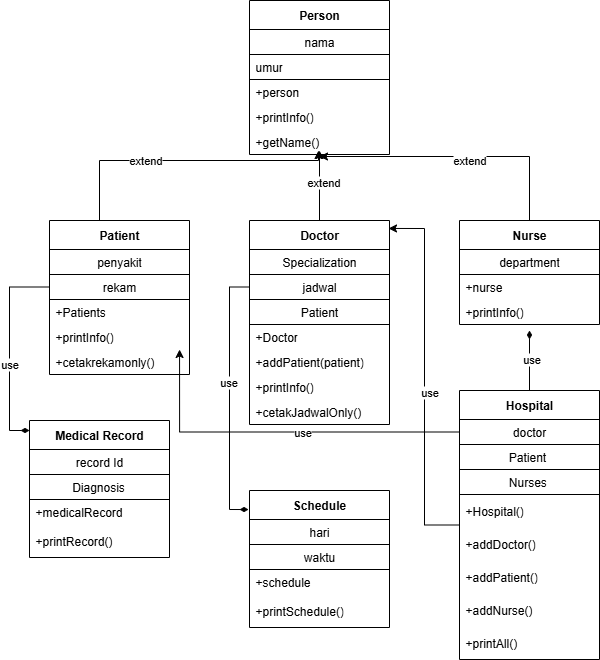

The diagram above was exported from draw.io. Its source (the exported page's mxGraphModel, read from the mxfile embedded in the PNG):
<mxGraphModel dx="864" dy="474" grid="1" gridSize="10" guides="1" tooltips="1" connect="1" arrows="1" fold="1" page="1" pageScale="1" pageWidth="850" pageHeight="1100" math="0" shadow="0">
  <root>
    <mxCell id="0" />
    <mxCell id="1" parent="0" />
    <mxCell id="cjzYDFjtzR255-8rXvOv-1" value="Person" style="swimlane;fontStyle=1;align=center;verticalAlign=middle;childLayout=stackLayout;horizontal=1;startSize=29;horizontalStack=0;resizeParent=1;resizeParentMax=0;resizeLast=0;collapsible=0;marginBottom=0;html=1;whiteSpace=wrap;" vertex="1" parent="1">
      <mxGeometry x="330" y="80" width="140" height="154" as="geometry" />
    </mxCell>
    <mxCell id="cjzYDFjtzR255-8rXvOv-2" value="nama" style="text;html=1;strokeColor=default;fillColor=none;align=center;verticalAlign=middle;spacingLeft=4;spacingRight=4;overflow=hidden;rotatable=0;points=[[0,0.5],[1,0.5]];portConstraint=eastwest;whiteSpace=wrap;" vertex="1" parent="cjzYDFjtzR255-8rXvOv-1">
      <mxGeometry y="29" width="140" height="25" as="geometry" />
    </mxCell>
    <mxCell id="cjzYDFjtzR255-8rXvOv-3" value="umur" style="text;html=1;strokeColor=default;fillColor=none;align=left;verticalAlign=middle;spacingLeft=4;spacingRight=4;overflow=hidden;rotatable=0;points=[[0,0.5],[1,0.5]];portConstraint=eastwest;whiteSpace=wrap;" vertex="1" parent="cjzYDFjtzR255-8rXvOv-1">
      <mxGeometry y="54" width="140" height="25" as="geometry" />
    </mxCell>
    <mxCell id="cjzYDFjtzR255-8rXvOv-5" value="+person" style="text;html=1;strokeColor=none;fillColor=none;align=left;verticalAlign=middle;spacingLeft=4;spacingRight=4;overflow=hidden;rotatable=0;points=[[0,0.5],[1,0.5]];portConstraint=eastwest;whiteSpace=wrap;" vertex="1" parent="cjzYDFjtzR255-8rXvOv-1">
      <mxGeometry y="79" width="140" height="25" as="geometry" />
    </mxCell>
    <mxCell id="cjzYDFjtzR255-8rXvOv-6" value="+printInfo()" style="text;html=1;strokeColor=none;fillColor=none;align=left;verticalAlign=middle;spacingLeft=4;spacingRight=4;overflow=hidden;rotatable=0;points=[[0,0.5],[1,0.5]];portConstraint=eastwest;whiteSpace=wrap;" vertex="1" parent="cjzYDFjtzR255-8rXvOv-1">
      <mxGeometry y="104" width="140" height="25" as="geometry" />
    </mxCell>
    <mxCell id="cjzYDFjtzR255-8rXvOv-7" value="+getName()" style="text;html=1;strokeColor=none;fillColor=none;align=left;verticalAlign=middle;spacingLeft=4;spacingRight=4;overflow=hidden;rotatable=0;points=[[0,0.5],[1,0.5]];portConstraint=eastwest;whiteSpace=wrap;" vertex="1" parent="cjzYDFjtzR255-8rXvOv-1">
      <mxGeometry y="129" width="140" height="25" as="geometry" />
    </mxCell>
    <mxCell id="cjzYDFjtzR255-8rXvOv-49" style="edgeStyle=orthogonalEdgeStyle;rounded=0;orthogonalLoop=1;jettySize=auto;html=1;" edge="1" parent="1" source="cjzYDFjtzR255-8rXvOv-8">
      <mxGeometry relative="1" as="geometry">
        <mxPoint x="400" y="230" as="targetPoint" />
      </mxGeometry>
    </mxCell>
    <mxCell id="cjzYDFjtzR255-8rXvOv-58" value="extend" style="edgeLabel;html=1;align=center;verticalAlign=middle;resizable=0;points=[];" vertex="1" connectable="0" parent="cjzYDFjtzR255-8rXvOv-49">
      <mxGeometry x="0.12" y="-3" relative="1" as="geometry">
        <mxPoint as="offset" />
      </mxGeometry>
    </mxCell>
    <mxCell id="cjzYDFjtzR255-8rXvOv-8" value="Doctor" style="swimlane;fontStyle=1;align=center;verticalAlign=middle;childLayout=stackLayout;horizontal=1;startSize=29;horizontalStack=0;resizeParent=1;resizeParentMax=0;resizeLast=0;collapsible=0;marginBottom=0;html=1;whiteSpace=wrap;" vertex="1" parent="1">
      <mxGeometry x="330" y="300" width="140" height="204" as="geometry" />
    </mxCell>
    <mxCell id="cjzYDFjtzR255-8rXvOv-9" value="Specialization" style="text;html=1;strokeColor=default;fillColor=none;align=center;verticalAlign=middle;spacingLeft=4;spacingRight=4;overflow=hidden;rotatable=0;points=[[0,0.5],[1,0.5]];portConstraint=eastwest;whiteSpace=wrap;" vertex="1" parent="cjzYDFjtzR255-8rXvOv-8">
      <mxGeometry y="29" width="140" height="25" as="geometry" />
    </mxCell>
    <mxCell id="cjzYDFjtzR255-8rXvOv-10" value="jadwal" style="text;html=1;strokeColor=default;fillColor=none;align=center;verticalAlign=middle;spacingLeft=4;spacingRight=4;overflow=hidden;rotatable=0;points=[[0,0.5],[1,0.5]];portConstraint=eastwest;whiteSpace=wrap;" vertex="1" parent="cjzYDFjtzR255-8rXvOv-8">
      <mxGeometry y="54" width="140" height="25" as="geometry" />
    </mxCell>
    <mxCell id="cjzYDFjtzR255-8rXvOv-11" value="Patient" style="text;html=1;strokeColor=default;fillColor=none;align=center;verticalAlign=middle;spacingLeft=4;spacingRight=4;overflow=hidden;rotatable=0;points=[[0,0.5],[1,0.5]];portConstraint=eastwest;whiteSpace=wrap;" vertex="1" parent="cjzYDFjtzR255-8rXvOv-8">
      <mxGeometry y="79" width="140" height="25" as="geometry" />
    </mxCell>
    <mxCell id="cjzYDFjtzR255-8rXvOv-12" value="+Doctor" style="text;html=1;strokeColor=none;fillColor=none;align=left;verticalAlign=middle;spacingLeft=4;spacingRight=4;overflow=hidden;rotatable=0;points=[[0,0.5],[1,0.5]];portConstraint=eastwest;whiteSpace=wrap;" vertex="1" parent="cjzYDFjtzR255-8rXvOv-8">
      <mxGeometry y="104" width="140" height="25" as="geometry" />
    </mxCell>
    <mxCell id="cjzYDFjtzR255-8rXvOv-13" value="+addPatient(patient)" style="text;html=1;strokeColor=none;fillColor=none;align=left;verticalAlign=middle;spacingLeft=4;spacingRight=4;overflow=hidden;rotatable=0;points=[[0,0.5],[1,0.5]];portConstraint=eastwest;whiteSpace=wrap;" vertex="1" parent="cjzYDFjtzR255-8rXvOv-8">
      <mxGeometry y="129" width="140" height="25" as="geometry" />
    </mxCell>
    <mxCell id="cjzYDFjtzR255-8rXvOv-14" value="+printInfo()" style="text;html=1;strokeColor=none;fillColor=none;align=left;verticalAlign=middle;spacingLeft=4;spacingRight=4;overflow=hidden;rotatable=0;points=[[0,0.5],[1,0.5]];portConstraint=eastwest;whiteSpace=wrap;" vertex="1" parent="cjzYDFjtzR255-8rXvOv-8">
      <mxGeometry y="154" width="140" height="25" as="geometry" />
    </mxCell>
    <mxCell id="cjzYDFjtzR255-8rXvOv-69" value="+cetakJadwalOnly()" style="text;html=1;strokeColor=none;fillColor=none;align=left;verticalAlign=middle;spacingLeft=4;spacingRight=4;overflow=hidden;rotatable=0;points=[[0,0.5],[1,0.5]];portConstraint=eastwest;whiteSpace=wrap;" vertex="1" parent="cjzYDFjtzR255-8rXvOv-8">
      <mxGeometry y="179" width="140" height="25" as="geometry" />
    </mxCell>
    <mxCell id="cjzYDFjtzR255-8rXvOv-15" value="Patient" style="swimlane;fontStyle=1;align=center;verticalAlign=middle;childLayout=stackLayout;horizontal=1;startSize=29;horizontalStack=0;resizeParent=1;resizeParentMax=0;resizeLast=0;collapsible=0;marginBottom=0;html=1;whiteSpace=wrap;" vertex="1" parent="1">
      <mxGeometry x="130" y="300" width="140" height="154" as="geometry" />
    </mxCell>
    <mxCell id="cjzYDFjtzR255-8rXvOv-16" value="penyakit" style="text;html=1;strokeColor=default;fillColor=none;align=center;verticalAlign=middle;spacingLeft=4;spacingRight=4;overflow=hidden;rotatable=0;points=[[0,0.5],[1,0.5]];portConstraint=eastwest;whiteSpace=wrap;" vertex="1" parent="cjzYDFjtzR255-8rXvOv-15">
      <mxGeometry y="29" width="140" height="25" as="geometry" />
    </mxCell>
    <mxCell id="cjzYDFjtzR255-8rXvOv-17" value="rekam" style="text;html=1;strokeColor=default;fillColor=none;align=center;verticalAlign=middle;spacingLeft=4;spacingRight=4;overflow=hidden;rotatable=0;points=[[0,0.5],[1,0.5]];portConstraint=eastwest;whiteSpace=wrap;" vertex="1" parent="cjzYDFjtzR255-8rXvOv-15">
      <mxGeometry y="54" width="140" height="25" as="geometry" />
    </mxCell>
    <mxCell id="cjzYDFjtzR255-8rXvOv-18" value="+Patients" style="text;html=1;strokeColor=none;fillColor=none;align=left;verticalAlign=middle;spacingLeft=4;spacingRight=4;overflow=hidden;rotatable=0;points=[[0,0.5],[1,0.5]];portConstraint=eastwest;whiteSpace=wrap;" vertex="1" parent="cjzYDFjtzR255-8rXvOv-15">
      <mxGeometry y="79" width="140" height="25" as="geometry" />
    </mxCell>
    <mxCell id="cjzYDFjtzR255-8rXvOv-21" value="+printInfo()" style="text;html=1;strokeColor=none;fillColor=none;align=left;verticalAlign=middle;spacingLeft=4;spacingRight=4;overflow=hidden;rotatable=0;points=[[0,0.5],[1,0.5]];portConstraint=eastwest;whiteSpace=wrap;" vertex="1" parent="cjzYDFjtzR255-8rXvOv-15">
      <mxGeometry y="104" width="140" height="25" as="geometry" />
    </mxCell>
    <mxCell id="cjzYDFjtzR255-8rXvOv-70" value="+cetakrekamonly()" style="text;html=1;strokeColor=none;fillColor=none;align=left;verticalAlign=middle;spacingLeft=4;spacingRight=4;overflow=hidden;rotatable=0;points=[[0,0.5],[1,0.5]];portConstraint=eastwest;whiteSpace=wrap;" vertex="1" parent="cjzYDFjtzR255-8rXvOv-15">
      <mxGeometry y="129" width="140" height="25" as="geometry" />
    </mxCell>
    <mxCell id="cjzYDFjtzR255-8rXvOv-22" value="Nurse" style="swimlane;fontStyle=1;align=center;verticalAlign=middle;childLayout=stackLayout;horizontal=1;startSize=29;horizontalStack=0;resizeParent=1;resizeParentMax=0;resizeLast=0;collapsible=0;marginBottom=0;html=1;whiteSpace=wrap;" vertex="1" parent="1">
      <mxGeometry x="540" y="300" width="140" height="104" as="geometry" />
    </mxCell>
    <mxCell id="cjzYDFjtzR255-8rXvOv-23" value="department" style="text;html=1;strokeColor=default;fillColor=none;align=center;verticalAlign=middle;spacingLeft=4;spacingRight=4;overflow=hidden;rotatable=0;points=[[0,0.5],[1,0.5]];portConstraint=eastwest;whiteSpace=wrap;" vertex="1" parent="cjzYDFjtzR255-8rXvOv-22">
      <mxGeometry y="29" width="140" height="25" as="geometry" />
    </mxCell>
    <mxCell id="cjzYDFjtzR255-8rXvOv-24" value="+nurse" style="text;html=1;strokeColor=none;fillColor=none;align=left;verticalAlign=middle;spacingLeft=4;spacingRight=4;overflow=hidden;rotatable=0;points=[[0,0.5],[1,0.5]];portConstraint=eastwest;whiteSpace=wrap;" vertex="1" parent="cjzYDFjtzR255-8rXvOv-22">
      <mxGeometry y="54" width="140" height="25" as="geometry" />
    </mxCell>
    <mxCell id="cjzYDFjtzR255-8rXvOv-26" value="+printInfo()" style="text;html=1;strokeColor=none;fillColor=none;align=left;verticalAlign=middle;spacingLeft=4;spacingRight=4;overflow=hidden;rotatable=0;points=[[0,0.5],[1,0.5]];portConstraint=eastwest;whiteSpace=wrap;" vertex="1" parent="cjzYDFjtzR255-8rXvOv-22">
      <mxGeometry y="79" width="140" height="25" as="geometry" />
    </mxCell>
    <mxCell id="cjzYDFjtzR255-8rXvOv-27" value="Schedule" style="swimlane;fontStyle=1;align=center;verticalAlign=middle;childLayout=stackLayout;horizontal=1;startSize=29;horizontalStack=0;resizeParent=1;resizeParentMax=0;resizeLast=0;collapsible=0;marginBottom=0;html=1;whiteSpace=wrap;" vertex="1" parent="1">
      <mxGeometry x="330" y="570" width="140" height="137" as="geometry" />
    </mxCell>
    <mxCell id="cjzYDFjtzR255-8rXvOv-28" value="hari" style="text;html=1;strokeColor=default;fillColor=none;align=center;verticalAlign=middle;spacingLeft=4;spacingRight=4;overflow=hidden;rotatable=0;points=[[0,0.5],[1,0.5]];portConstraint=eastwest;whiteSpace=wrap;" vertex="1" parent="cjzYDFjtzR255-8rXvOv-27">
      <mxGeometry y="29" width="140" height="25" as="geometry" />
    </mxCell>
    <mxCell id="cjzYDFjtzR255-8rXvOv-29" value="&lt;div style=&quot;text-align: justify;&quot;&gt;&lt;span style=&quot;background-color: transparent; color: light-dark(rgb(0, 0, 0), rgb(255, 255, 255));&quot;&gt;waktu&lt;/span&gt;&lt;/div&gt;" style="text;html=1;strokeColor=default;fillColor=none;align=center;verticalAlign=middle;spacingLeft=4;spacingRight=4;overflow=hidden;rotatable=0;points=[[0,0.5],[1,0.5]];portConstraint=eastwest;whiteSpace=wrap;" vertex="1" parent="cjzYDFjtzR255-8rXvOv-27">
      <mxGeometry y="54" width="140" height="25" as="geometry" />
    </mxCell>
    <mxCell id="cjzYDFjtzR255-8rXvOv-30" value="+schedule" style="text;html=1;strokeColor=none;fillColor=none;align=left;verticalAlign=middle;spacingLeft=4;spacingRight=4;overflow=hidden;rotatable=0;points=[[0,0.5],[1,0.5]];portConstraint=eastwest;whiteSpace=wrap;" vertex="1" parent="cjzYDFjtzR255-8rXvOv-27">
      <mxGeometry y="79" width="140" height="25" as="geometry" />
    </mxCell>
    <mxCell id="cjzYDFjtzR255-8rXvOv-32" value="+printSchedule()" style="text;html=1;strokeColor=none;fillColor=none;align=left;verticalAlign=middle;spacingLeft=4;spacingRight=4;overflow=hidden;rotatable=0;points=[[0,0.5],[1,0.5]];portConstraint=eastwest;whiteSpace=wrap;" vertex="1" parent="cjzYDFjtzR255-8rXvOv-27">
      <mxGeometry y="104" width="140" height="33" as="geometry" />
    </mxCell>
    <mxCell id="cjzYDFjtzR255-8rXvOv-33" value="Medical Record" style="swimlane;fontStyle=1;align=center;verticalAlign=middle;childLayout=stackLayout;horizontal=1;startSize=29;horizontalStack=0;resizeParent=1;resizeParentMax=0;resizeLast=0;collapsible=0;marginBottom=0;html=1;whiteSpace=wrap;" vertex="1" parent="1">
      <mxGeometry x="110" y="500" width="140" height="137" as="geometry" />
    </mxCell>
    <mxCell id="cjzYDFjtzR255-8rXvOv-34" value="record Id" style="text;html=1;strokeColor=default;fillColor=none;align=center;verticalAlign=middle;spacingLeft=4;spacingRight=4;overflow=hidden;rotatable=0;points=[[0,0.5],[1,0.5]];portConstraint=eastwest;whiteSpace=wrap;" vertex="1" parent="cjzYDFjtzR255-8rXvOv-33">
      <mxGeometry y="29" width="140" height="25" as="geometry" />
    </mxCell>
    <mxCell id="cjzYDFjtzR255-8rXvOv-35" value="&lt;span style=&quot;white-space: pre;&quot;&gt;&#09;&lt;/span&gt;&amp;nbsp; &amp;nbsp;Diagnosis" style="text;html=1;strokeColor=default;fillColor=none;align=left;verticalAlign=middle;spacingLeft=4;spacingRight=4;overflow=hidden;rotatable=0;points=[[0,0.5],[1,0.5]];portConstraint=eastwest;whiteSpace=wrap;" vertex="1" parent="cjzYDFjtzR255-8rXvOv-33">
      <mxGeometry y="54" width="140" height="25" as="geometry" />
    </mxCell>
    <mxCell id="cjzYDFjtzR255-8rXvOv-36" value="+medicalRecord" style="text;html=1;strokeColor=none;fillColor=none;align=left;verticalAlign=middle;spacingLeft=4;spacingRight=4;overflow=hidden;rotatable=0;points=[[0,0.5],[1,0.5]];portConstraint=eastwest;whiteSpace=wrap;" vertex="1" parent="cjzYDFjtzR255-8rXvOv-33">
      <mxGeometry y="79" width="140" height="25" as="geometry" />
    </mxCell>
    <mxCell id="cjzYDFjtzR255-8rXvOv-37" value="+printRecord()" style="text;html=1;strokeColor=none;fillColor=none;align=left;verticalAlign=middle;spacingLeft=4;spacingRight=4;overflow=hidden;rotatable=0;points=[[0,0.5],[1,0.5]];portConstraint=eastwest;whiteSpace=wrap;" vertex="1" parent="cjzYDFjtzR255-8rXvOv-33">
      <mxGeometry y="104" width="140" height="33" as="geometry" />
    </mxCell>
    <mxCell id="cjzYDFjtzR255-8rXvOv-65" style="edgeStyle=orthogonalEdgeStyle;rounded=0;orthogonalLoop=1;jettySize=auto;html=1;exitX=0.5;exitY=0;exitDx=0;exitDy=0;endArrow=diamondThin;endFill=1;" edge="1" parent="1" source="cjzYDFjtzR255-8rXvOv-38">
      <mxGeometry relative="1" as="geometry">
        <mxPoint x="610" y="410" as="targetPoint" />
      </mxGeometry>
    </mxCell>
    <mxCell id="cjzYDFjtzR255-8rXvOv-66" value="use" style="edgeLabel;html=1;align=center;verticalAlign=middle;resizable=0;points=[];" vertex="1" connectable="0" parent="cjzYDFjtzR255-8rXvOv-65">
      <mxGeometry x="0.0667" y="-1" relative="1" as="geometry">
        <mxPoint as="offset" />
      </mxGeometry>
    </mxCell>
    <mxCell id="cjzYDFjtzR255-8rXvOv-38" value="Hospital" style="swimlane;fontStyle=1;align=center;verticalAlign=middle;childLayout=stackLayout;horizontal=1;startSize=29;horizontalStack=0;resizeParent=1;resizeParentMax=0;resizeLast=0;collapsible=0;marginBottom=0;html=1;whiteSpace=wrap;" vertex="1" parent="1">
      <mxGeometry x="540" y="470" width="140" height="269" as="geometry" />
    </mxCell>
    <mxCell id="cjzYDFjtzR255-8rXvOv-39" value="doctor" style="text;html=1;strokeColor=default;fillColor=none;align=center;verticalAlign=middle;spacingLeft=4;spacingRight=4;overflow=hidden;rotatable=0;points=[[0,0.5],[1,0.5]];portConstraint=eastwest;whiteSpace=wrap;" vertex="1" parent="cjzYDFjtzR255-8rXvOv-38">
      <mxGeometry y="29" width="140" height="25" as="geometry" />
    </mxCell>
    <mxCell id="cjzYDFjtzR255-8rXvOv-40" value="&lt;span style=&quot;white-space: pre;&quot;&gt;&#09;&lt;/span&gt;&amp;nbsp; &amp;nbsp; &amp;nbsp;Patient" style="text;html=1;strokeColor=default;fillColor=none;align=left;verticalAlign=middle;spacingLeft=4;spacingRight=4;overflow=hidden;rotatable=0;points=[[0,0.5],[1,0.5]];portConstraint=eastwest;whiteSpace=wrap;" vertex="1" parent="cjzYDFjtzR255-8rXvOv-38">
      <mxGeometry y="54" width="140" height="25" as="geometry" />
    </mxCell>
    <mxCell id="cjzYDFjtzR255-8rXvOv-41" value="&lt;span style=&quot;white-space: pre;&quot;&gt;&#09;&amp;nbsp;&lt;/span&gt;&amp;nbsp; &amp;nbsp; Nurses" style="text;html=1;strokeColor=default;fillColor=none;align=left;verticalAlign=middle;spacingLeft=4;spacingRight=4;overflow=hidden;rotatable=0;points=[[0,0.5],[1,0.5]];portConstraint=eastwest;whiteSpace=wrap;" vertex="1" parent="cjzYDFjtzR255-8rXvOv-38">
      <mxGeometry y="79" width="140" height="25" as="geometry" />
    </mxCell>
    <mxCell id="cjzYDFjtzR255-8rXvOv-42" value="+Hospital()" style="text;html=1;strokeColor=none;fillColor=none;align=left;verticalAlign=middle;spacingLeft=4;spacingRight=4;overflow=hidden;rotatable=0;points=[[0,0.5],[1,0.5]];portConstraint=eastwest;whiteSpace=wrap;" vertex="1" parent="cjzYDFjtzR255-8rXvOv-38">
      <mxGeometry y="104" width="140" height="33" as="geometry" />
    </mxCell>
    <mxCell id="cjzYDFjtzR255-8rXvOv-44" value="+addDoctor()" style="text;html=1;strokeColor=none;fillColor=none;align=left;verticalAlign=middle;spacingLeft=4;spacingRight=4;overflow=hidden;rotatable=0;points=[[0,0.5],[1,0.5]];portConstraint=eastwest;whiteSpace=wrap;" vertex="1" parent="cjzYDFjtzR255-8rXvOv-38">
      <mxGeometry y="137" width="140" height="33" as="geometry" />
    </mxCell>
    <mxCell id="cjzYDFjtzR255-8rXvOv-45" value="+addPatient()" style="text;html=1;strokeColor=none;fillColor=none;align=left;verticalAlign=middle;spacingLeft=4;spacingRight=4;overflow=hidden;rotatable=0;points=[[0,0.5],[1,0.5]];portConstraint=eastwest;whiteSpace=wrap;" vertex="1" parent="cjzYDFjtzR255-8rXvOv-38">
      <mxGeometry y="170" width="140" height="33" as="geometry" />
    </mxCell>
    <mxCell id="cjzYDFjtzR255-8rXvOv-46" value="+addNurse()" style="text;html=1;strokeColor=none;fillColor=none;align=left;verticalAlign=middle;spacingLeft=4;spacingRight=4;overflow=hidden;rotatable=0;points=[[0,0.5],[1,0.5]];portConstraint=eastwest;whiteSpace=wrap;" vertex="1" parent="cjzYDFjtzR255-8rXvOv-38">
      <mxGeometry y="203" width="140" height="33" as="geometry" />
    </mxCell>
    <mxCell id="cjzYDFjtzR255-8rXvOv-47" value="+printAll()" style="text;html=1;strokeColor=none;fillColor=none;align=left;verticalAlign=middle;spacingLeft=4;spacingRight=4;overflow=hidden;rotatable=0;points=[[0,0.5],[1,0.5]];portConstraint=eastwest;whiteSpace=wrap;" vertex="1" parent="cjzYDFjtzR255-8rXvOv-38">
      <mxGeometry y="236" width="140" height="33" as="geometry" />
    </mxCell>
    <mxCell id="cjzYDFjtzR255-8rXvOv-52" style="edgeStyle=orthogonalEdgeStyle;rounded=0;orthogonalLoop=1;jettySize=auto;html=1;entryX=0.5;entryY=1.08;entryDx=0;entryDy=0;entryPerimeter=0;" edge="1" parent="1" source="cjzYDFjtzR255-8rXvOv-22" target="cjzYDFjtzR255-8rXvOv-7">
      <mxGeometry relative="1" as="geometry" />
    </mxCell>
    <mxCell id="cjzYDFjtzR255-8rXvOv-57" value="extend" style="edgeLabel;html=1;align=center;verticalAlign=middle;resizable=0;points=[];" vertex="1" connectable="0" parent="cjzYDFjtzR255-8rXvOv-52">
      <mxGeometry x="-0.0876" y="3" relative="1" as="geometry">
        <mxPoint as="offset" />
      </mxGeometry>
    </mxCell>
    <mxCell id="cjzYDFjtzR255-8rXvOv-54" style="edgeStyle=orthogonalEdgeStyle;rounded=0;orthogonalLoop=1;jettySize=auto;html=1;exitX=0.5;exitY=0;exitDx=0;exitDy=0;entryX=0.493;entryY=0.84;entryDx=0;entryDy=0;entryPerimeter=0;" edge="1" parent="1" source="cjzYDFjtzR255-8rXvOv-15" target="cjzYDFjtzR255-8rXvOv-7">
      <mxGeometry relative="1" as="geometry">
        <Array as="points">
          <mxPoint x="180" y="240" />
          <mxPoint x="399" y="240" />
        </Array>
      </mxGeometry>
    </mxCell>
    <mxCell id="cjzYDFjtzR255-8rXvOv-56" value="extend" style="edgeLabel;html=1;align=center;verticalAlign=middle;resizable=0;points=[];" vertex="1" connectable="0" parent="cjzYDFjtzR255-8rXvOv-54">
      <mxGeometry x="-0.1896" y="1" relative="1" as="geometry">
        <mxPoint as="offset" />
      </mxGeometry>
    </mxCell>
    <mxCell id="cjzYDFjtzR255-8rXvOv-59" style="edgeStyle=orthogonalEdgeStyle;rounded=0;orthogonalLoop=1;jettySize=auto;html=1;exitX=0;exitY=0.5;exitDx=0;exitDy=0;entryX=-0.007;entryY=0.139;entryDx=0;entryDy=0;entryPerimeter=0;endArrow=diamondThin;endFill=1;" edge="1" parent="1" source="cjzYDFjtzR255-8rXvOv-10" target="cjzYDFjtzR255-8rXvOv-27">
      <mxGeometry relative="1" as="geometry" />
    </mxCell>
    <mxCell id="cjzYDFjtzR255-8rXvOv-60" value="use" style="edgeLabel;html=1;align=center;verticalAlign=middle;resizable=0;points=[];" vertex="1" connectable="0" parent="cjzYDFjtzR255-8rXvOv-59">
      <mxGeometry x="-0.1254" y="-2" relative="1" as="geometry">
        <mxPoint y="1" as="offset" />
      </mxGeometry>
    </mxCell>
    <mxCell id="cjzYDFjtzR255-8rXvOv-61" style="edgeStyle=orthogonalEdgeStyle;rounded=0;orthogonalLoop=1;jettySize=auto;html=1;entryX=0;entryY=0.073;entryDx=0;entryDy=0;entryPerimeter=0;endArrow=diamondThin;endFill=1;" edge="1" parent="1" source="cjzYDFjtzR255-8rXvOv-17" target="cjzYDFjtzR255-8rXvOv-33">
      <mxGeometry relative="1" as="geometry" />
    </mxCell>
    <mxCell id="cjzYDFjtzR255-8rXvOv-62" value="use" style="edgeLabel;html=1;align=center;verticalAlign=middle;resizable=0;points=[];" vertex="1" connectable="0" parent="cjzYDFjtzR255-8rXvOv-61">
      <mxGeometry x="0.145" y="-1" relative="1" as="geometry">
        <mxPoint as="offset" />
      </mxGeometry>
    </mxCell>
    <mxCell id="cjzYDFjtzR255-8rXvOv-64" style="edgeStyle=orthogonalEdgeStyle;rounded=0;orthogonalLoop=1;jettySize=auto;html=1;entryX=0.993;entryY=0.039;entryDx=0;entryDy=0;entryPerimeter=0;" edge="1" parent="1" source="cjzYDFjtzR255-8rXvOv-38" target="cjzYDFjtzR255-8rXvOv-8">
      <mxGeometry relative="1" as="geometry" />
    </mxCell>
    <mxCell id="cjzYDFjtzR255-8rXvOv-67" value="use" style="edgeLabel;html=1;align=center;verticalAlign=middle;resizable=0;points=[];" vertex="1" connectable="0" parent="cjzYDFjtzR255-8rXvOv-64">
      <mxGeometry x="-0.08" y="-4" relative="1" as="geometry">
        <mxPoint y="1" as="offset" />
      </mxGeometry>
    </mxCell>
    <mxCell id="cjzYDFjtzR255-8rXvOv-63" style="edgeStyle=orthogonalEdgeStyle;rounded=0;orthogonalLoop=1;jettySize=auto;html=1;exitX=0;exitY=0.5;exitDx=0;exitDy=0;entryX=0.929;entryY=1;entryDx=0;entryDy=0;entryPerimeter=0;" edge="1" parent="1" source="cjzYDFjtzR255-8rXvOv-39" target="cjzYDFjtzR255-8rXvOv-21">
      <mxGeometry relative="1" as="geometry">
        <mxPoint x="260" y="440" as="targetPoint" />
      </mxGeometry>
    </mxCell>
    <mxCell id="cjzYDFjtzR255-8rXvOv-68" value="use" style="edgeLabel;html=1;align=center;verticalAlign=middle;resizable=0;points=[];" vertex="1" connectable="0" parent="cjzYDFjtzR255-8rXvOv-63">
      <mxGeometry x="-0.128" y="-1" relative="1" as="geometry">
        <mxPoint y="1" as="offset" />
      </mxGeometry>
    </mxCell>
  </root>
</mxGraphModel>